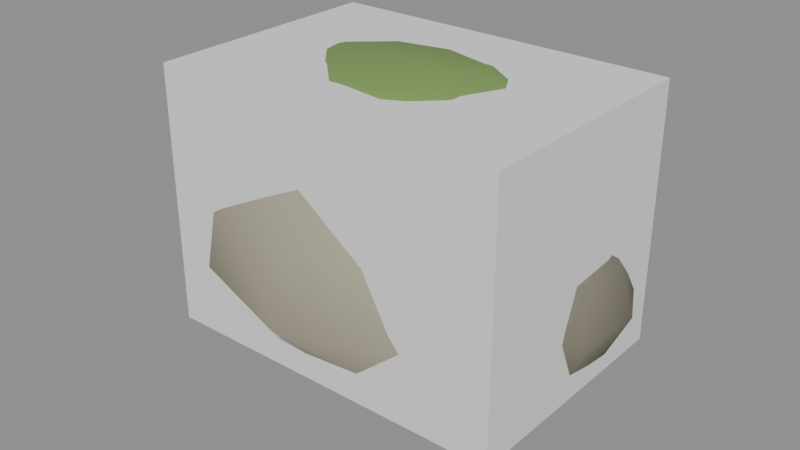 # Source: rock_cliff.blend  (saved by Blender 5.2.45; exported with 4.5.12 LTS)
import bpy
from mathutils import Matrix  # noqa: F401  (used for matrix-valued properties, if any)

bpy.ops.wm.read_factory_settings(use_empty=True)
scene = bpy.context.scene
scene.name = 'Scene'

# ---- materials (node trees are filled in below, after node groups)
mat_vk_stone = bpy.data.materials.new('VK_stone')
mat_vk_stone.diffuse_color = (0.3968, 0.3663, 0.2705, 1.0)
mat_vk_stone_dark = bpy.data.materials.new('VK_stone_dark')
mat_vk_stone_dark.diffuse_color = (0.1946, 0.1812, 0.1329, 1.0)
mat_vk_moss = bpy.data.materials.new('VK_moss')
mat_vk_moss.diffuse_color = (0.1981, 0.3231, 0.09084, 1.0)

# ---- material node trees
mat_vk_stone.use_nodes = True; mat_vk_stone.node_tree.nodes.clear()
_N = mat_vk_stone.node_tree.nodes; _L = mat_vk_stone.node_tree.links
n0 = _N.new('ShaderNodeBsdfPrincipled'); n0.name = 'Principled BSDF'; n0.location = (-200, 100)
n0.inputs[0].default_value = (0.3968, 0.3663, 0.2705, 1.0)
n0.inputs[2].default_value = 0.9
n0.inputs[10].default_value = 0.005
n1 = _N.new('ShaderNodeOutputMaterial'); n1.name = 'Material Output'; n1.location = (200, 100)
_L.new(n0.outputs[0], n1.inputs[0])
n1.is_active_output = True
mat_vk_stone_dark.use_nodes = True; mat_vk_stone_dark.node_tree.nodes.clear()
_N = mat_vk_stone_dark.node_tree.nodes; _L = mat_vk_stone_dark.node_tree.links
n0 = _N.new('ShaderNodeBsdfPrincipled'); n0.name = 'Principled BSDF'; n0.location = (-200, 100)
n0.inputs[0].default_value = (0.1946, 0.1812, 0.1329, 1.0)
n0.inputs[2].default_value = 0.9
n0.inputs[10].default_value = 0.005
n1 = _N.new('ShaderNodeOutputMaterial'); n1.name = 'Material Output'; n1.location = (200, 100)
_L.new(n0.outputs[0], n1.inputs[0])
n1.is_active_output = True
mat_vk_moss.use_nodes = True; mat_vk_moss.node_tree.nodes.clear()
_N = mat_vk_moss.node_tree.nodes; _L = mat_vk_moss.node_tree.links
n0 = _N.new('ShaderNodeBsdfPrincipled'); n0.name = 'Principled BSDF'; n0.location = (-200, 100)
n0.inputs[0].default_value = (0.1981, 0.3231, 0.09084, 1.0)
n0.inputs[2].default_value = 0.9
n0.inputs[10].default_value = 0.005
n1 = _N.new('ShaderNodeOutputMaterial'); n1.name = 'Material Output'; n1.location = (200, 100)
_L.new(n0.outputs[0], n1.inputs[0])
n1.is_active_output = True

# ---- meshes
me_cliff = bpy.data.meshes.new('Cliff')
me_cliff.from_pydata([(0.0, 0.0, 3.839), (3.052, -0.05074, 1.751), (3.322, -0.191, 1.0), (2.999, -0.02304, 0.2806), (2.492, 0.2406, -0.245), (1.8, 0.6, -0.4545), (1.229, -0.4863, 4.046), (0.0, 0.0, -0.8911), (2.627, 0.7312, -0.309), (0.88, 0.8652, 3.821), (1.538, 1.512, 3.09), (1.816, 1.785, 2.104), (2.038, 2.004, 1.035), (1.639, 1.612, 0.01149), (0.859, 0.8445, -0.5677), (3.089, 0.8045, 0.32), (3.41, 0.8555, 1.0), (1.388, 0.3221, 3.765), (2.366, 0.5492, 3.017), (2.806, 0.6512, 2.081), (3.035, 0.7044, 1.08), (2.541, 0.5897, 0.07808), (1.267, 0.2941, -0.376), (3.18, 0.819, 1.728), (2.607, 0.7281, 2.278), (1.468, -0.3407, 3.889), (2.365, -0.5488, 3.016), (2.949, -0.6844, 2.105), (2.83, -0.6569, 1.115), (2.747, -0.6375, -0.04528), (1.453, -0.3371, -0.6655), (1.8, 0.6, 2.348), (2.059, -0.8781, 3.79), (0.9212, -0.9056, 3.925), (1.58, -1.553, 3.131), (1.746, -1.717, 2.084), (1.86, -1.828, 1.084), (1.543, -1.517, 0.1044), (0.7911, -0.7777, -0.3962), (2.28, 1.115, 2.165), (2.664, 1.526, 1.698), (1.365e-07, -1.135, 3.958), (0.0, -1.827, 3.057), (1.554e-07, -2.178, 2.097), (1.775e-07, -2.488, 1.032), (0.0, -1.736, 0.2159), (1.359e-07, -1.13, -0.7474), (2.916, 1.797, 1.0), (2.663, 1.526, 0.3021), (-0.8489, -0.8345, 3.742), (-1.56, -1.534, 3.112), (-1.865, -1.833, 2.117), (-1.92, -1.887, 1.068), (-1.447, -1.423, 0.1973), (-0.7776, -0.7645, -0.3622), (2.324, 1.162, -0.2713), (2.088, -0.8918, 3.407), (-1.488, -0.3453, 3.921), (-2.366, -0.5491, 3.017), (-3.29, -0.7636, 2.164), (-2.934, -0.6809, 1.097), (-2.733, -0.6342, -0.03667), (-1.496, -0.3471, -0.7327), (1.316, -0.5273, 3.116), (0.2, 0.0, 3.032), (-1.457, 0.3382, 3.873), (-2.63, 0.6103, 3.175), (-3.166, 0.7347, 2.143), (-3.259, 0.7563, 1.041), (-2.31, 0.5361, 0.2166), (-1.38, 0.3203, -0.5521), (1.35, 0.1659, 3.162), (-0.9129, 0.8975, 3.904), (-1.452, 1.427, 3.007), (-2.088, 2.053, 2.179), (-2.075, 2.04, 1.025), (-1.516, 1.491, 0.1307), (-0.8338, 0.8197, -0.504), (2.337, 0.3083, 3.408), (2.168, 0.2839, 3.777), (-2.892e-07, 1.031, 3.741), (-8.154e-08, 1.834, 3.062), (-3.668e-07, 2.571, 2.187), (-3.262e-07, 2.287, 1.078), (-7.555e-08, 1.699, 0.2452), (-2.683e-07, 0.9566, -0.3864), (1.465, 0.1825, 4.082), (2.466, 0.2539, 2.199), (0.2, 0.0, 4.116), (2.236, -0.4789, 1.663), (2.3, -0.6356, 1.0), (2.304, -0.6454, 0.2348), (2.089, -0.1141, -0.3162), (2.067, -0.05965, 2.216), (0.9442, 0.7256, 4.035), (1.309, -0.6148, 1.746), (1.234, -0.8008, 1.0), (1.288, -0.6653, 0.2226), (1.501, -0.1386, -0.3614), (1.564, 1.33, 3.788), (1.531, -0.064, 2.224), (1.553, 1.319, 3.413), (0.4826, -0.08453, 1.79), (0.2865, -0.1864, 1.0), (0.5783, -0.03483, 0.267), (1.054, 0.2124, -0.3426), (1.05, 0.8287, 3.104), (1.108, 0.2407, 2.245), (0.4694, 0.8112, 1.702), (0.304, 0.8374, 1.0), (0.3328, 0.8328, 0.2258), (1.065, 0.7166, -0.1628), (1.08, 0.7143, 2.14), (0.8549, 1.614, 1.764), (0.7152, 1.764, 1.0), (0.9123, 1.552, 0.2824), (1.251, 1.189, -0.3311), (1.332, 1.102, 2.135), (1.8, 1.787, 1.685), (1.8, 1.979, 1.0), (1.8, 1.827, 0.2916), (1.8, 1.273, -0.1649), (1.8, 1.258, 2.14), (0.6287, -0.9636, 4.07), (0.8698, -1.506, 3.774), (0.8909, -1.553, 3.421), (0.6495, -1.01, 3.107), (-0.204, -0.9082, 4.043), (-0.4845, -1.539, 3.777), (-0.4494, -1.46, 3.432), (-0.2427, -0.9952, 3.114), (-0.7597, -0.4533, 4.016), (-1.585, -0.8433, 3.783), (-1.678, -0.887, 3.408), (-0.7625, -0.4547, 3.183), (-1.032, 0.1778, 4.07), (-1.814, 0.2905, 3.781), (-1.895, 0.3023, 3.411), (-1.03, 0.1775, 3.131), (-0.5513, 0.7326, 4.039), (-1.054, 1.222, 3.773), (-1.195, 1.36, 3.408), (-0.6537, 0.8324, 3.101), (0.2, 0.9314, 4.027), (0.2, 1.495, 3.762), (0.2, 1.494, 3.438), (0.2, 0.9097, 3.183)], [], [(83, 82, 11, 12), (81, 80, 9, 10), (7, 85, 14), (84, 83, 12, 13), (82, 81, 10, 11), (80, 0, 9), (85, 84, 13, 14), (14, 13, 21, 22), (12, 11, 19, 20), (10, 9, 17, 18), (7, 14, 22), (13, 12, 20, 21), (11, 10, 18, 19), (9, 0, 17), (20, 19, 27, 28), (18, 17, 25, 26), (7, 22, 30), (21, 20, 28, 29), (19, 18, 26, 27), (17, 0, 25), (22, 21, 29, 30), (7, 30, 38), (29, 28, 36, 37), (27, 26, 34, 35), (25, 0, 33), (30, 29, 37, 38), (28, 27, 35, 36), (26, 25, 33, 34), (7, 38, 46), (37, 36, 44, 45), (35, 34, 42, 43), (33, 0, 41), (38, 37, 45, 46), (36, 35, 43, 44), (34, 33, 41, 42), (43, 42, 50, 51), (41, 0, 49), (46, 45, 53, 54), (44, 43, 51, 52), (42, 41, 49, 50), (7, 46, 54), (45, 44, 52, 53), (54, 53, 61, 62), (52, 51, 59, 60), (50, 49, 57, 58), (7, 54, 62), (53, 52, 60, 61), (51, 50, 58, 59), (49, 0, 57), (62, 61, 69, 70), (60, 59, 67, 68), (58, 57, 65, 66), (7, 62, 70), (61, 60, 68, 69), (59, 58, 66, 67), (57, 0, 65), (66, 65, 72, 73), (7, 70, 77), (69, 68, 75, 76), (67, 66, 73, 74), (65, 0, 72), (70, 69, 76, 77), (68, 67, 74, 75), (7, 77, 85), (76, 75, 83, 84), (74, 73, 81, 82), (72, 0, 80), (77, 76, 84, 85), (75, 74, 82, 83), (73, 72, 80, 81), (120, 119, 47, 48), (118, 122, 39, 40), (5, 121, 55), (122, 31, 39), (121, 120, 48, 55), (119, 118, 40, 47), (5, 55, 8), (40, 39, 24, 23), (55, 48, 15, 8), (47, 40, 23, 16), (39, 31, 24), (48, 47, 16, 15), (8, 15, 3, 4), (16, 23, 1, 2), (23, 24, 87, 1), (5, 8, 4), (15, 16, 2, 3), (24, 31, 87), (5, 4, 92), (1, 87, 93, 89), (3, 2, 90, 91), (4, 3, 91, 92), (2, 1, 89, 90), (87, 31, 93), (92, 91, 97, 98), (89, 93, 100, 95), (91, 90, 96, 97), (5, 92, 98), (93, 31, 100), (90, 89, 95, 96), (97, 96, 103, 104), (5, 98, 105), (100, 31, 107), (96, 95, 102, 103), (98, 97, 104, 105), (95, 100, 107, 102), (5, 105, 111), (107, 31, 112), (103, 102, 108, 109), (105, 104, 110, 111), (102, 107, 112, 108), (104, 103, 109, 110), (112, 31, 117), (109, 108, 113, 114), (111, 110, 115, 116), (108, 112, 117, 113), (110, 109, 114, 115), (5, 111, 116), (117, 31, 122), (114, 113, 118, 119), (116, 115, 120, 121), (113, 117, 122, 118), (115, 114, 119, 120), (5, 116, 121), (145, 144, 99, 101), (143, 88, 94), (64, 146, 106), (146, 145, 101, 106), (144, 143, 94, 99), (64, 106, 71), (99, 94, 86, 79), (106, 101, 78, 71), (94, 88, 86), (101, 99, 79, 78), (71, 78, 56, 63), (79, 86, 6, 32), (78, 79, 32, 56), (86, 88, 6), (64, 71, 63), (64, 63, 126), (56, 32, 124, 125), (6, 88, 123), (63, 56, 125, 126), (32, 6, 123, 124), (125, 124, 128, 129), (123, 88, 127), (126, 125, 129, 130), (124, 123, 127, 128), (64, 126, 130), (64, 130, 134), (128, 127, 131, 132), (130, 129, 133, 134), (127, 88, 131), (129, 128, 132, 133), (64, 134, 138), (132, 131, 135, 136), (134, 133, 137, 138), (131, 88, 135), (133, 132, 136, 137), (64, 138, 142), (136, 135, 139, 140), (138, 137, 141, 142), (135, 88, 139), (137, 136, 140, 141), (64, 142, 146), (140, 139, 143, 144), (142, 141, 145, 146), (139, 88, 143), (141, 140, 144, 145)])
me_cliff.polygons.foreach_set('use_smooth', [True] * 169)
me_cliff.polygons.foreach_set('material_index', [0, 0, 0, 0, 0, 0, 0, 0, 0, 0, 0, 0, 0, 0, 0, 0, 0, 0, 0, 0, 0, 0, 0, 0, 0, 0, 0, 0, 0, 0, 0, 0, 0, 0, 0, 0, 0, 0, 0, 0, 0, 0, 0, 0, 0, 0, 0, 0, 0, 0, 0, 0, 0, 0, 0, 0, 0, 0, 0, 0, 0, 0, 0, 0, 0, 0, 0, 0, 0, 0, 1, 1, 1, 1, 1, 1, 1, 1, 1, 1, 1, 1, 1, 1, 1, 1, 1, 1, 1, 1, 1, 1, 1, 1, 1, 1, 1, 1, 1, 1, 1, 1, 1, 1, 1, 1, 1, 1, 1, 1, 1, 1, 1, 1, 1, 1, 1, 1, 1, 1, 1, 1, 1, 1, 2, 2, 2, 2, 2, 2, 2, 2, 2, 2, 2, 2, 2, 2, 2, 2, 2, 2, 2, 2, 2, 2, 2, 2, 2, 2, 2, 2, 2, 2, 2, 2, 2, 2, 2, 2, 2, 2, 2, 2, 2, 2, 2, 2, 2])
_k = set([(56, 78), (56, 125), (78, 101), (128, 132), (133, 137), (137, 141), (141, 145)])
me_cliff.attributes.new('sharp_edge', 'BOOLEAN', 'EDGE').data.foreach_set('value', [ (min(e.vertices), max(e.vertices)) in _k for e in me_cliff.edges])
_uv = me_cliff.uv_layers.new(name='Float2')
_uv.uv.foreach_set('vector', [-3.262e-07, 1.078, -3.668e-07, 2.187, 1.816, 2.104, 2.038, 1.035, -8.154e-08, 1.834, -2.892e-07, 1.031, 0.88, 0.8652, 1.538, 1.512, 0.0, 0.0, -2.683e-07, 0.9566, 0.859, 0.8445, -7.555e-08, 0.2452, -3.262e-07, 1.078, 2.038, 1.035, 1.639, 0.01149, -3.668e-07, 2.187, -8.154e-08, 3.062, 1.538, 3.09, 1.816, 2.104, -2.892e-07, 1.031, 0.0, 0.0, 0.88, 0.8652, -2.683e-07, 0.9566, -7.555e-08, 1.699, 1.639, 1.612, 0.859, 0.8445, 0.859, 0.8445, 1.639, 1.612, 2.541, 0.5897, 1.267, 0.2941, 2.004, 1.035, 1.785, 2.104, 0.6512, 2.081, 0.7044, 1.08, 1.538, 1.512, 0.88, 0.8652, 1.388, 0.3221, 2.366, 0.5492, 0.0, 0.0, 0.859, 0.8445, 1.267, 0.2941, 1.612, 0.01149, 2.004, 1.035, 0.7044, 1.08, 0.5897, 0.07808, 1.785, 2.104, 1.512, 3.09, 0.5492, 3.017, 0.6512, 2.081, 0.88, 0.8652, 0.0, 0.0, 1.388, 0.3221, 0.7044, 1.08, 0.6512, 2.081, -0.6844, 2.105, -0.6569, 1.115, 2.366, 0.5492, 1.388, 0.3221, 1.468, -0.3407, 2.365, -0.5488, 0.0, 0.0, 1.267, 0.2941, 1.453, -0.3371, 0.5897, 0.07808, 0.7044, 1.08, -0.6569, 1.115, -0.6375, -0.04528, 0.6512, 2.081, 0.5492, 3.017, -0.5488, 3.016, -0.6844, 2.105, 1.388, 0.3221, 0.0, 0.0, 1.468, -0.3407, 1.267, 0.2941, 2.541, 0.5897, 2.747, -0.6375, 1.453, -0.3371, 0.0, 0.0, 1.453, -0.3371, 0.7911, -0.7777, 2.747, -0.04528, 2.83, 1.115, 1.86, 1.084, 1.543, 0.1044, -0.6844, 2.105, -0.5488, 3.016, -1.553, 3.131, -1.717, 2.084, 1.468, -0.3407, 0.0, 0.0, 0.9212, -0.9056, 1.453, -0.3371, 2.747, -0.6375, 1.543, -1.517, 0.7911, -0.7777, -0.6569, 1.115, -0.6844, 2.105, -1.717, 2.084, -1.828, 1.084, 2.365, -0.5488, 1.468, -0.3407, 0.9212, -0.9056, 1.58, -1.553, 0.0, 0.0, 0.7911, -0.7777, 1.359e-07, -1.13, 1.543, 0.1044, 1.86, 1.084, 1.775e-07, 1.032, 0.0, 0.2159, 1.746, 2.084, 1.58, 3.131, 0.0, 3.057, 1.554e-07, 2.097, 0.9212, -0.9056, 0.0, 0.0, 1.365e-07, -1.135, 0.7911, -0.7777, 1.543, -1.517, 0.0, -1.736, 1.359e-07, -1.13, 1.86, 1.084, 1.746, 2.084, 1.554e-07, 2.097, 1.775e-07, 1.032, 1.58, 3.131, 0.9212, 3.925, 1.365e-07, 3.958, 0.0, 3.057, 1.554e-07, 2.097, 0.0, 3.057, -1.56, 3.112, -1.865, 2.117, 1.365e-07, -1.135, 0.0, 0.0, -0.8489, -0.8345, 1.359e-07, -1.13, 0.0, -1.736, -1.447, -1.423, -0.7776, -0.7645, 1.775e-07, 1.032, 1.554e-07, 2.097, -1.865, 2.117, -1.92, 1.068, 0.0, -1.827, 1.365e-07, -1.135, -0.8489, -0.8345, -1.56, -1.534, 0.0, 0.0, 1.359e-07, -1.13, -0.7776, -0.7645, 0.0, 0.2159, 1.775e-07, 1.032, -1.92, 1.068, -1.447, 0.1973, -0.7776, -0.7645, -1.447, -1.423, -2.733, -0.6342, -1.496, -0.3471, -1.92, 1.068, -1.865, 2.117, -3.29, 2.164, -2.934, 1.097, -1.56, -1.534, -0.8489, -0.8345, -1.488, -0.3453, -2.366, -0.5491, 0.0, 0.0, -0.7776, -0.7645, -1.496, -0.3471, -1.447, 0.1973, -1.92, 1.068, -2.934, 1.097, -2.733, -0.03667, -1.865, 2.117, -1.56, 3.112, -2.366, 3.017, -3.29, 2.164, -0.8489, -0.8345, 0.0, 0.0, -1.488, -0.3453, -1.496, -0.3471, -2.733, -0.6342, -2.31, 0.5361, -1.38, 0.3203, -0.6809, 1.097, -0.7636, 2.164, 0.7347, 2.143, 0.7563, 1.041, -2.366, -0.5491, -1.488, -0.3453, -1.457, 0.3382, -2.63, 0.6103, 0.0, 0.0, -1.496, -0.3471, -1.38, 0.3203, -0.6342, -0.03667, -0.6809, 1.097, 0.7563, 1.041, 0.5361, 0.2166, -0.7636, 2.164, -0.5491, 3.017, 0.6103, 3.175, 0.7347, 2.143, -1.488, -0.3453, 0.0, 0.0, -1.457, 0.3382, -2.63, 0.6103, -1.457, 0.3382, -0.9129, 0.8975, -1.452, 1.427, 0.0, 0.0, -1.38, 0.3203, -0.8338, 0.8197, -2.31, 0.5361, -3.259, 0.7563, -2.075, 2.04, -1.516, 1.491, -3.166, 2.143, -2.63, 3.175, -1.452, 3.007, -2.088, 2.179, -1.457, 0.3382, 0.0, 0.0, -0.9129, 0.8975, -1.38, 0.3203, -2.31, 0.5361, -1.516, 1.491, -0.8338, 0.8197, 0.7563, 1.041, 0.7347, 2.143, 2.053, 2.179, 2.04, 1.025, 0.0, 0.0, -0.8338, 0.8197, -2.683e-07, 0.9566, -1.516, 0.1307, -2.075, 1.025, -3.262e-07, 1.078, -7.555e-08, 0.2452, -2.088, 2.179, -1.452, 3.007, -8.154e-08, 3.062, -3.668e-07, 2.187, -0.9129, 0.8975, 0.0, 0.0, -2.892e-07, 1.031, -0.8338, 0.8197, -1.516, 1.491, -7.555e-08, 1.699, -2.683e-07, 0.9566, -2.075, 1.025, -2.088, 2.179, -3.668e-07, 2.187, -3.262e-07, 1.078, -1.452, 3.007, -0.9129, 3.904, -2.892e-07, 3.741, -8.154e-08, 3.062, 1.8, 0.2916, 1.8, 1.0, 2.916, 1.0, 2.663, 0.3021, 1.8, 1.787, 1.8, 1.258, 2.28, 1.115, 2.664, 1.526, 1.8, 0.6, 1.8, 1.273, 2.324, 1.162, 1.8, 1.258, 1.8, 0.6, 2.28, 1.115, 1.8, -0.1649, 1.8, 0.2916, 2.663, 0.3021, 2.324, -0.2713, 1.8, 1.0, 1.8, 1.685, 2.664, 1.698, 2.916, 1.0, 1.8, 0.6, 2.324, 1.162, 2.627, 0.7312, 2.664, 1.526, 2.28, 1.115, 2.607, 0.7281, 3.18, 0.819, 1.162, -0.2713, 1.526, 0.3021, 0.8045, 0.32, 0.7312, -0.309, 1.797, 1.0, 1.526, 1.698, 0.819, 1.728, 0.8555, 1.0, 2.28, 1.115, 1.8, 0.6, 2.607, 0.7281, 1.526, 0.3021, 1.797, 1.0, 0.8555, 1.0, 0.8045, 0.32, 0.7312, -0.309, 0.8045, 0.32, -0.02304, 0.2806, 0.2406, -0.245, 0.8555, 1.0, 0.819, 1.728, -0.05074, 1.751, -0.191, 1.0, 3.18, 0.819, 2.607, 0.7281, 2.466, 0.2539, 3.052, -0.05074, 1.8, 0.6, 2.627, 0.7312, 2.492, 0.2406, 0.8045, 0.32, 0.8555, 1.0, -0.191, 1.0, -0.02304, 0.2806, 2.607, 0.7281, 1.8, 0.6, 2.466, 0.2539, 1.8, 0.6, 2.492, 0.2406, 2.089, -0.1141, 3.052, -0.05074, 2.466, 0.2539, 2.067, -0.05965, 2.236, -0.4789, 2.999, 0.2806, 3.322, 1.0, 2.3, 1.0, 2.304, 0.2348, 2.492, 0.2406, 2.999, -0.02304, 2.304, -0.6454, 2.089, -0.1141, 3.322, 1.0, 3.052, 1.751, 2.236, 1.663, 2.3, 1.0, 2.466, 0.2539, 1.8, 0.6, 2.067, -0.05965, 2.089, -0.3162, 2.304, 0.2348, 1.288, 0.2226, 1.501, -0.3614, 2.236, 1.663, 2.067, 2.216, 1.531, 2.224, 1.309, 1.746, 2.304, 0.2348, 2.3, 1.0, 1.234, 1.0, 1.288, 0.2226, 1.8, 0.6, 2.089, -0.1141, 1.501, -0.1386, 2.067, -0.05965, 1.8, 0.6, 1.531, -0.064, 2.3, 1.0, 2.236, 1.663, 1.309, 1.746, 1.234, 1.0, 1.288, 0.2226, 1.234, 1.0, 0.2865, 1.0, 0.5783, 0.267, 1.8, 0.6, 1.501, -0.1386, 1.054, 0.2124, 1.531, -0.064, 1.8, 0.6, 1.108, 0.2407, 1.234, 1.0, 1.309, 1.746, 0.4826, 1.79, 0.2865, 1.0, 1.501, -0.1386, 1.288, -0.6653, 0.5783, -0.03483, 1.054, 0.2124, 1.309, -0.6148, 1.531, -0.064, 1.108, 0.2407, 0.4826, -0.08453, 1.8, 0.6, 1.054, 0.2124, 1.065, 0.7166, 1.108, 0.2407, 1.8, 0.6, 1.08, 0.7143, -0.1864, 1.0, -0.08453, 1.79, 0.8112, 1.702, 0.8374, 1.0, 1.054, 0.2124, 0.5783, -0.03483, 0.3328, 0.8328, 1.065, 0.7166, 0.4826, -0.08453, 1.108, 0.2407, 1.08, 0.7143, 0.4694, 0.8112, -0.03483, 0.267, -0.1864, 1.0, 0.8374, 1.0, 0.8328, 0.2258, 1.08, 0.7143, 1.8, 0.6, 1.332, 1.102, 0.8374, 1.0, 0.8112, 1.702, 1.614, 1.764, 1.764, 1.0, 1.065, 0.7166, 0.3328, 0.8328, 0.9123, 1.552, 1.251, 1.189, 0.4694, 0.8112, 1.08, 0.7143, 1.332, 1.102, 0.8549, 1.614, 0.8328, 0.2258, 0.8374, 1.0, 1.764, 1.0, 1.552, 0.2824, 1.8, 0.6, 1.065, 0.7166, 1.251, 1.189, 1.332, 1.102, 1.8, 0.6, 1.8, 1.258, 0.7152, 1.0, 0.8549, 1.764, 1.8, 1.685, 1.8, 1.0, 1.251, -0.3311, 0.9123, 0.2824, 1.8, 0.2916, 1.8, -0.1649, 0.8549, 1.614, 1.332, 1.102, 1.8, 1.258, 1.8, 1.787, 0.9123, 0.2824, 0.7152, 1.0, 1.8, 1.0, 1.8, 0.2916, 1.8, 0.6, 1.251, 1.189, 1.8, 1.273, 0.2, 3.438, 0.2, 3.762, 1.564, 3.788, 1.553, 3.413, 0.2, 0.9314, 0.2, 0.0, 0.9442, 0.7256, 0.2, 0.0, 0.2, 0.9097, 1.05, 0.8287, 0.2, 0.9097, 0.2, 1.494, 1.553, 1.319, 1.05, 0.8287, 0.2, 1.495, 0.2, 0.9314, 0.9442, 0.7256, 1.564, 1.33, 0.2, 0.0, 1.05, 0.8287, 1.35, 0.1659, 1.564, 1.33, 0.9442, 0.7256, 1.465, 0.1825, 2.168, 0.2839, 1.05, 0.8287, 1.553, 1.319, 2.337, 0.3083, 1.35, 0.1659, 0.9442, 0.7256, 0.2, 0.0, 1.465, 0.1825, 1.319, 3.413, 1.33, 3.788, 0.2839, 3.777, 0.3083, 3.408, 1.35, 0.1659, 2.337, 0.3083, 2.088, -0.8918, 1.316, -0.5273, 2.168, 0.2839, 1.465, 0.1825, 1.229, -0.4863, 2.059, -0.8781, 0.3083, 3.408, 0.2839, 3.777, -0.8781, 3.79, -0.8918, 3.407, 1.465, 0.1825, 0.2, 0.0, 1.229, -0.4863, 0.2, 0.0, 1.35, 0.1659, 1.316, -0.5273, 0.2, 0.0, 1.316, -0.5273, 0.6495, -1.01, 2.088, 3.407, 2.059, 3.79, 0.8698, 3.774, 0.8909, 3.421, 1.229, -0.4863, 0.2, 0.0, 0.6287, -0.9636, 1.316, -0.5273, 2.088, -0.8918, 0.8909, -1.553, 0.6495, -1.01, 2.059, -0.8781, 1.229, -0.4863, 0.6287, -0.9636, 0.8698, -1.506, 0.8909, 3.421, 0.8698, 3.774, -0.4845, 3.777, -0.4494, 3.432, 0.6287, -0.9636, 0.2, 0.0, -0.204, -0.9082, 0.6495, -1.01, 0.8909, -1.553, -0.4494, -1.46, -0.2427, -0.9952, 0.8698, -1.506, 0.6287, -0.9636, -0.204, -0.9082, -0.4845, -1.539, 0.2, 0.0, 0.6495, -1.01, -0.2427, -0.9952, 0.2, 0.0, -0.2427, -0.9952, -0.7625, -0.4547, -0.4845, -1.539, -0.204, -0.9082, -0.7597, -0.4533, -1.585, -0.8433, -0.2427, -0.9952, -0.4494, -1.46, -1.678, -0.887, -0.7625, -0.4547, -0.204, -0.9082, 0.2, 0.0, -0.7597, -0.4533, -0.4494, 3.432, -0.4845, 3.777, -1.585, 3.783, -1.678, 3.408, 0.2, 0.0, -0.7625, -0.4547, -1.03, 0.1775, -1.585, -0.8433, -0.7597, -0.4533, -1.032, 0.1778, -1.814, 0.2905, -0.7625, -0.4547, -1.678, -0.887, -1.895, 0.3023, -1.03, 0.1775, -0.7597, -0.4533, 0.2, 0.0, -1.032, 0.1778, -0.887, 3.408, -0.8433, 3.783, 0.2905, 3.781, 0.3023, 3.411, 0.2, 0.0, -1.03, 0.1775, -0.6537, 0.8324, -1.814, 0.2905, -1.032, 0.1778, -0.5513, 0.7326, -1.054, 1.222, -1.03, 0.1775, -1.895, 0.3023, -1.195, 1.36, -0.6537, 0.8324, -1.032, 0.1778, 0.2, 0.0, -0.5513, 0.7326, 0.3023, 3.411, 0.2905, 3.781, 1.222, 3.773, 1.36, 3.408, 0.2, 0.0, -0.6537, 0.8324, 0.2, 0.9097, -1.054, 1.222, -0.5513, 0.7326, 0.2, 0.9314, 0.2, 1.495, -0.6537, 0.8324, -1.195, 1.36, 0.2, 1.494, 0.2, 0.9097, -0.5513, 0.7326, 0.2, 0.0, 0.2, 0.9314, -1.195, 3.408, -1.054, 3.773, 0.2, 3.762, 0.2, 3.438])
me_cliff.materials.append(mat_vk_stone)
me_cliff.materials.append(mat_vk_stone_dark)
me_cliff.materials.append(mat_vk_moss)
me_cliff.update()
me_body_convcolonly = bpy.data.meshes.new('Body-convcolonly')
me_body_convcolonly.from_pydata([(-2.45, -1.9, 0.0), (-2.45, -1.9, 4.0), (-2.45, 1.9, 0.0), (-2.45, 1.9, 4.0), (3.05, -1.9, 0.0), (3.05, -1.9, 4.0), (3.05, 1.9, 0.0), (3.05, 1.9, 4.0)], [], [(0, 1, 3, 2), (2, 3, 7, 6), (6, 7, 5, 4), (4, 5, 1, 0), (2, 6, 4, 0), (7, 3, 1, 5)])
_uv = me_body_convcolonly.uv_layers.new(name='Float2')
_uv.uv.foreach_set('vector', [-1.9, 0.0, -1.9, 4.0, 1.9, 4.0, 1.9, 0.0, -2.45, 0.0, -2.45, 4.0, 3.05, 4.0, 3.05, 0.0, 1.9, 0.0, 1.9, 4.0, -1.9, 4.0, -1.9, 0.0, 3.05, 0.0, 3.05, 4.0, -2.45, 4.0, -2.45, 0.0, -2.45, 1.9, 3.05, 1.9, 3.05, -1.9, -2.45, -1.9, 3.05, 1.9, -2.45, 1.9, -2.45, -1.9, 3.05, -1.9])
me_body_convcolonly.update()

# ---- objects
ob_cliff = bpy.data.objects.new('Cliff', me_cliff)
ob_body_convcolonly = bpy.data.objects.new('Body-convcolonly', me_body_convcolonly)

# ---- transforms, parenting, visibility, modifiers, constraints
ob_cliff.location = (0.0, 0.0, 0.0)
ob_body_convcolonly.location = (0.0, 0.0, 0.0)

# ---- collection membership
scene.collection.objects.link(ob_cliff)
scene.collection.objects.link(ob_body_convcolonly)

# ---- scene / render settings (as saved in the file)
scene.frame_start = 1; scene.frame_end = 250; scene.frame_set(1)
scene.render.engine = 'BLENDER_EEVEE_NEXT'
scene.render.fps = 30
scene.render.bake_bias = 0.0
scene.render.bake_samples = 0
scene.render.compositor_device = 'GPU'
scene.eevee.use_volume_custom_range = False
scene.eevee.fast_gi_thickness_near = 0.1
scene.eevee.fast_gi_thickness_far = 0.0
scene.eevee.ray_tracing_options.screen_trace_thickness = 0.1
bpy.context.view_layer.update()

# ---- added for rendering (the .blend has no active camera and no usable light): camera, sun + grey world if the file has none
cam_auto = bpy.data.cameras.new('AutoCamera')
cam_auto.lens = 50.0
cam_auto.sensor_width = 36.0
cam_auto.clip_end = 1000.0
ob_auto_camera = bpy.data.objects.new('AutoCamera', cam_auto)
scene.collection.objects.link(ob_auto_camera)
ob_auto_camera.location = (9.10476, -10.8123, 8.8484)
ob_auto_camera.rotation_euler = (1.09748, -7.21219e-08, 0.694738)
scene.camera = ob_auto_camera
light_auto_sun = bpy.data.lights.new('AutoSun', 'SUN')
light_auto_sun.energy = 3.0
light_auto_sun.angle = 0.0523599
ob_auto_sun = bpy.data.objects.new('AutoSun', light_auto_sun)
scene.collection.objects.link(ob_auto_sun)
ob_auto_sun.rotation_euler = (0.872665, 0.174533, 0.523599)
if scene.world is None:
    world_auto = bpy.data.worlds.new('AutoWorld')
    world_auto.color = (0.3, 0.3, 0.3)
    scene.world = world_auto
bpy.context.view_layer.update()
